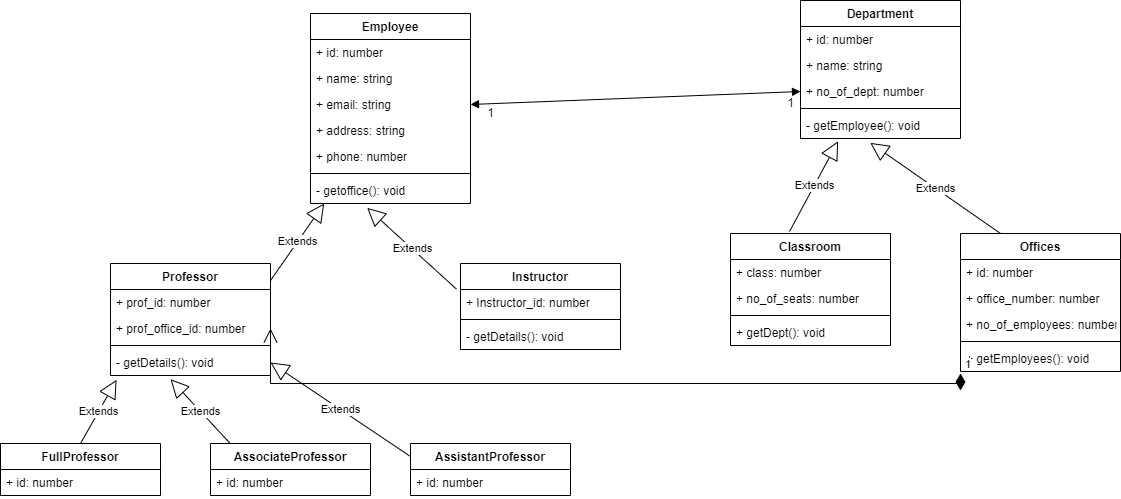

The diagram above was exported from draw.io. Its source (the exported page's mxGraphModel, read from the mxfile embedded in the PNG):
<mxGraphModel dx="1202" dy="474" grid="1" gridSize="10" guides="1" tooltips="1" connect="1" arrows="1" fold="1" page="1" pageScale="1" pageWidth="827" pageHeight="1169" math="0" shadow="0">
  <root>
    <mxCell id="0" />
    <mxCell id="1" parent="0" />
    <mxCell id="2wD4F8y0haOOoBmwcE6h-1" value="Employee" style="swimlane;fontStyle=1;align=center;verticalAlign=top;childLayout=stackLayout;horizontal=1;startSize=26;horizontalStack=0;resizeParent=1;resizeParentMax=0;resizeLast=0;collapsible=1;marginBottom=0;" vertex="1" parent="1">
      <mxGeometry x="330" y="170" width="160" height="190" as="geometry" />
    </mxCell>
    <mxCell id="2wD4F8y0haOOoBmwcE6h-2" value="+ id: number" style="text;strokeColor=none;fillColor=none;align=left;verticalAlign=top;spacingLeft=4;spacingRight=4;overflow=hidden;rotatable=0;points=[[0,0.5],[1,0.5]];portConstraint=eastwest;" vertex="1" parent="2wD4F8y0haOOoBmwcE6h-1">
      <mxGeometry y="26" width="160" height="26" as="geometry" />
    </mxCell>
    <mxCell id="2wD4F8y0haOOoBmwcE6h-5" value="+ name: string" style="text;strokeColor=none;fillColor=none;align=left;verticalAlign=top;spacingLeft=4;spacingRight=4;overflow=hidden;rotatable=0;points=[[0,0.5],[1,0.5]];portConstraint=eastwest;" vertex="1" parent="2wD4F8y0haOOoBmwcE6h-1">
      <mxGeometry y="52" width="160" height="26" as="geometry" />
    </mxCell>
    <mxCell id="2wD4F8y0haOOoBmwcE6h-6" value="+ email: string" style="text;strokeColor=none;fillColor=none;align=left;verticalAlign=top;spacingLeft=4;spacingRight=4;overflow=hidden;rotatable=0;points=[[0,0.5],[1,0.5]];portConstraint=eastwest;" vertex="1" parent="2wD4F8y0haOOoBmwcE6h-1">
      <mxGeometry y="78" width="160" height="26" as="geometry" />
    </mxCell>
    <mxCell id="2wD4F8y0haOOoBmwcE6h-7" value="+ address: string" style="text;strokeColor=none;fillColor=none;align=left;verticalAlign=top;spacingLeft=4;spacingRight=4;overflow=hidden;rotatable=0;points=[[0,0.5],[1,0.5]];portConstraint=eastwest;" vertex="1" parent="2wD4F8y0haOOoBmwcE6h-1">
      <mxGeometry y="104" width="160" height="26" as="geometry" />
    </mxCell>
    <mxCell id="2wD4F8y0haOOoBmwcE6h-8" value="+ phone: number" style="text;strokeColor=none;fillColor=none;align=left;verticalAlign=top;spacingLeft=4;spacingRight=4;overflow=hidden;rotatable=0;points=[[0,0.5],[1,0.5]];portConstraint=eastwest;" vertex="1" parent="2wD4F8y0haOOoBmwcE6h-1">
      <mxGeometry y="130" width="160" height="26" as="geometry" />
    </mxCell>
    <mxCell id="2wD4F8y0haOOoBmwcE6h-3" value="" style="line;strokeWidth=1;fillColor=none;align=left;verticalAlign=middle;spacingTop=-1;spacingLeft=3;spacingRight=3;rotatable=0;labelPosition=right;points=[];portConstraint=eastwest;" vertex="1" parent="2wD4F8y0haOOoBmwcE6h-1">
      <mxGeometry y="156" width="160" height="8" as="geometry" />
    </mxCell>
    <mxCell id="2wD4F8y0haOOoBmwcE6h-4" value="- getoffice(): void" style="text;strokeColor=none;fillColor=none;align=left;verticalAlign=top;spacingLeft=4;spacingRight=4;overflow=hidden;rotatable=0;points=[[0,0.5],[1,0.5]];portConstraint=eastwest;" vertex="1" parent="2wD4F8y0haOOoBmwcE6h-1">
      <mxGeometry y="164" width="160" height="26" as="geometry" />
    </mxCell>
    <mxCell id="2wD4F8y0haOOoBmwcE6h-9" value="Professor" style="swimlane;fontStyle=1;align=center;verticalAlign=top;childLayout=stackLayout;horizontal=1;startSize=26;horizontalStack=0;resizeParent=1;resizeParentMax=0;resizeLast=0;collapsible=1;marginBottom=0;" vertex="1" parent="1">
      <mxGeometry x="130" y="420" width="160" height="112" as="geometry" />
    </mxCell>
    <mxCell id="2wD4F8y0haOOoBmwcE6h-10" value="+ prof_id: number" style="text;strokeColor=none;fillColor=none;align=left;verticalAlign=top;spacingLeft=4;spacingRight=4;overflow=hidden;rotatable=0;points=[[0,0.5],[1,0.5]];portConstraint=eastwest;" vertex="1" parent="2wD4F8y0haOOoBmwcE6h-9">
      <mxGeometry y="26" width="160" height="26" as="geometry" />
    </mxCell>
    <mxCell id="2wD4F8y0haOOoBmwcE6h-13" value="+ prof_office_id: number" style="text;strokeColor=none;fillColor=none;align=left;verticalAlign=top;spacingLeft=4;spacingRight=4;overflow=hidden;rotatable=0;points=[[0,0.5],[1,0.5]];portConstraint=eastwest;" vertex="1" parent="2wD4F8y0haOOoBmwcE6h-9">
      <mxGeometry y="52" width="160" height="26" as="geometry" />
    </mxCell>
    <mxCell id="2wD4F8y0haOOoBmwcE6h-11" value="" style="line;strokeWidth=1;fillColor=none;align=left;verticalAlign=middle;spacingTop=-1;spacingLeft=3;spacingRight=3;rotatable=0;labelPosition=right;points=[];portConstraint=eastwest;" vertex="1" parent="2wD4F8y0haOOoBmwcE6h-9">
      <mxGeometry y="78" width="160" height="8" as="geometry" />
    </mxCell>
    <mxCell id="2wD4F8y0haOOoBmwcE6h-12" value="- getDetails(): void" style="text;strokeColor=none;fillColor=none;align=left;verticalAlign=top;spacingLeft=4;spacingRight=4;overflow=hidden;rotatable=0;points=[[0,0.5],[1,0.5]];portConstraint=eastwest;" vertex="1" parent="2wD4F8y0haOOoBmwcE6h-9">
      <mxGeometry y="86" width="160" height="26" as="geometry" />
    </mxCell>
    <mxCell id="2wD4F8y0haOOoBmwcE6h-14" value="Instructor" style="swimlane;fontStyle=1;align=center;verticalAlign=top;childLayout=stackLayout;horizontal=1;startSize=26;horizontalStack=0;resizeParent=1;resizeParentMax=0;resizeLast=0;collapsible=1;marginBottom=0;" vertex="1" parent="1">
      <mxGeometry x="480" y="420" width="160" height="86" as="geometry" />
    </mxCell>
    <mxCell id="2wD4F8y0haOOoBmwcE6h-15" value="+ Instructor_id: number" style="text;strokeColor=none;fillColor=none;align=left;verticalAlign=top;spacingLeft=4;spacingRight=4;overflow=hidden;rotatable=0;points=[[0,0.5],[1,0.5]];portConstraint=eastwest;" vertex="1" parent="2wD4F8y0haOOoBmwcE6h-14">
      <mxGeometry y="26" width="160" height="26" as="geometry" />
    </mxCell>
    <mxCell id="2wD4F8y0haOOoBmwcE6h-16" value="" style="line;strokeWidth=1;fillColor=none;align=left;verticalAlign=middle;spacingTop=-1;spacingLeft=3;spacingRight=3;rotatable=0;labelPosition=right;points=[];portConstraint=eastwest;" vertex="1" parent="2wD4F8y0haOOoBmwcE6h-14">
      <mxGeometry y="52" width="160" height="8" as="geometry" />
    </mxCell>
    <mxCell id="2wD4F8y0haOOoBmwcE6h-17" value="- getDetails(): void" style="text;strokeColor=none;fillColor=none;align=left;verticalAlign=top;spacingLeft=4;spacingRight=4;overflow=hidden;rotatable=0;points=[[0,0.5],[1,0.5]];portConstraint=eastwest;" vertex="1" parent="2wD4F8y0haOOoBmwcE6h-14">
      <mxGeometry y="60" width="160" height="26" as="geometry" />
    </mxCell>
    <mxCell id="2wD4F8y0haOOoBmwcE6h-18" value="FullProfessor" style="swimlane;fontStyle=1;align=center;verticalAlign=top;childLayout=stackLayout;horizontal=1;startSize=26;horizontalStack=0;resizeParent=1;resizeParentMax=0;resizeLast=0;collapsible=1;marginBottom=0;" vertex="1" parent="1">
      <mxGeometry x="20" y="600" width="160" height="52" as="geometry" />
    </mxCell>
    <mxCell id="2wD4F8y0haOOoBmwcE6h-19" value="+ id: number" style="text;strokeColor=none;fillColor=none;align=left;verticalAlign=top;spacingLeft=4;spacingRight=4;overflow=hidden;rotatable=0;points=[[0,0.5],[1,0.5]];portConstraint=eastwest;" vertex="1" parent="2wD4F8y0haOOoBmwcE6h-18">
      <mxGeometry y="26" width="160" height="26" as="geometry" />
    </mxCell>
    <mxCell id="2wD4F8y0haOOoBmwcE6h-23" value="AssociateProfessor" style="swimlane;fontStyle=1;align=center;verticalAlign=top;childLayout=stackLayout;horizontal=1;startSize=26;horizontalStack=0;resizeParent=1;resizeParentMax=0;resizeLast=0;collapsible=1;marginBottom=0;" vertex="1" parent="1">
      <mxGeometry x="230" y="600" width="160" height="52" as="geometry" />
    </mxCell>
    <mxCell id="2wD4F8y0haOOoBmwcE6h-24" value="+ id: number" style="text;strokeColor=none;fillColor=none;align=left;verticalAlign=top;spacingLeft=4;spacingRight=4;overflow=hidden;rotatable=0;points=[[0,0.5],[1,0.5]];portConstraint=eastwest;" vertex="1" parent="2wD4F8y0haOOoBmwcE6h-23">
      <mxGeometry y="26" width="160" height="26" as="geometry" />
    </mxCell>
    <mxCell id="2wD4F8y0haOOoBmwcE6h-25" value="AssistantProfessor" style="swimlane;fontStyle=1;align=center;verticalAlign=top;childLayout=stackLayout;horizontal=1;startSize=26;horizontalStack=0;resizeParent=1;resizeParentMax=0;resizeLast=0;collapsible=1;marginBottom=0;" vertex="1" parent="1">
      <mxGeometry x="430" y="600" width="160" height="52" as="geometry" />
    </mxCell>
    <mxCell id="2wD4F8y0haOOoBmwcE6h-26" value="+ id: number" style="text;strokeColor=none;fillColor=none;align=left;verticalAlign=top;spacingLeft=4;spacingRight=4;overflow=hidden;rotatable=0;points=[[0,0.5],[1,0.5]];portConstraint=eastwest;" vertex="1" parent="2wD4F8y0haOOoBmwcE6h-25">
      <mxGeometry y="26" width="160" height="26" as="geometry" />
    </mxCell>
    <mxCell id="2wD4F8y0haOOoBmwcE6h-27" value="Extends" style="endArrow=block;endSize=16;endFill=0;html=1;rounded=0;exitX=1;exitY=0.152;exitDx=0;exitDy=0;exitPerimeter=0;" edge="1" parent="1" source="2wD4F8y0haOOoBmwcE6h-9" target="2wD4F8y0haOOoBmwcE6h-1">
      <mxGeometry width="160" relative="1" as="geometry">
        <mxPoint x="330" y="610" as="sourcePoint" />
        <mxPoint x="490" y="610" as="targetPoint" />
      </mxGeometry>
    </mxCell>
    <mxCell id="2wD4F8y0haOOoBmwcE6h-28" value="Extends" style="endArrow=block;endSize=16;endFill=0;html=1;rounded=0;exitX=-0.025;exitY=-0.013;exitDx=0;exitDy=0;exitPerimeter=0;entryX=0.354;entryY=1.167;entryDx=0;entryDy=0;entryPerimeter=0;" edge="1" parent="1" source="2wD4F8y0haOOoBmwcE6h-15" target="2wD4F8y0haOOoBmwcE6h-4">
      <mxGeometry width="160" relative="1" as="geometry">
        <mxPoint x="300" y="447.024" as="sourcePoint" />
        <mxPoint x="353.7301771845789" y="370" as="targetPoint" />
      </mxGeometry>
    </mxCell>
    <mxCell id="2wD4F8y0haOOoBmwcE6h-29" value="Extends" style="endArrow=block;endSize=16;endFill=0;html=1;rounded=0;exitX=0.5;exitY=0;exitDx=0;exitDy=0;entryX=0.038;entryY=1.167;entryDx=0;entryDy=0;entryPerimeter=0;" edge="1" parent="1" source="2wD4F8y0haOOoBmwcE6h-18" target="2wD4F8y0haOOoBmwcE6h-12">
      <mxGeometry width="160" relative="1" as="geometry">
        <mxPoint x="310" y="457.024" as="sourcePoint" />
        <mxPoint x="363.7301771845789" y="380" as="targetPoint" />
      </mxGeometry>
    </mxCell>
    <mxCell id="2wD4F8y0haOOoBmwcE6h-30" value="Extends" style="endArrow=block;endSize=16;endFill=0;html=1;rounded=0;exitX=0.125;exitY=0.006;exitDx=0;exitDy=0;exitPerimeter=0;entryX=0.375;entryY=1.141;entryDx=0;entryDy=0;entryPerimeter=0;" edge="1" parent="1" source="2wD4F8y0haOOoBmwcE6h-23" target="2wD4F8y0haOOoBmwcE6h-12">
      <mxGeometry width="160" relative="1" as="geometry">
        <mxPoint x="180" y="747.024" as="sourcePoint" />
        <mxPoint x="233.7301771845789" y="670" as="targetPoint" />
      </mxGeometry>
    </mxCell>
    <mxCell id="2wD4F8y0haOOoBmwcE6h-31" value="Extends" style="endArrow=block;endSize=16;endFill=0;html=1;rounded=0;exitX=0;exitY=0.25;exitDx=0;exitDy=0;entryX=1;entryY=0.5;entryDx=0;entryDy=0;" edge="1" parent="1" source="2wD4F8y0haOOoBmwcE6h-25" target="2wD4F8y0haOOoBmwcE6h-12">
      <mxGeometry width="160" relative="1" as="geometry">
        <mxPoint x="330" y="477.024" as="sourcePoint" />
        <mxPoint x="383.7301771845789" y="400" as="targetPoint" />
      </mxGeometry>
    </mxCell>
    <mxCell id="2wD4F8y0haOOoBmwcE6h-32" value="Department" style="swimlane;fontStyle=1;align=center;verticalAlign=top;childLayout=stackLayout;horizontal=1;startSize=26;horizontalStack=0;resizeParent=1;resizeParentMax=0;resizeLast=0;collapsible=1;marginBottom=0;" vertex="1" parent="1">
      <mxGeometry x="820" y="157" width="160" height="138" as="geometry" />
    </mxCell>
    <mxCell id="2wD4F8y0haOOoBmwcE6h-33" value="+ id: number" style="text;strokeColor=none;fillColor=none;align=left;verticalAlign=top;spacingLeft=4;spacingRight=4;overflow=hidden;rotatable=0;points=[[0,0.5],[1,0.5]];portConstraint=eastwest;" vertex="1" parent="2wD4F8y0haOOoBmwcE6h-32">
      <mxGeometry y="26" width="160" height="26" as="geometry" />
    </mxCell>
    <mxCell id="2wD4F8y0haOOoBmwcE6h-36" value="+ name: string" style="text;strokeColor=none;fillColor=none;align=left;verticalAlign=top;spacingLeft=4;spacingRight=4;overflow=hidden;rotatable=0;points=[[0,0.5],[1,0.5]];portConstraint=eastwest;" vertex="1" parent="2wD4F8y0haOOoBmwcE6h-32">
      <mxGeometry y="52" width="160" height="26" as="geometry" />
    </mxCell>
    <mxCell id="2wD4F8y0haOOoBmwcE6h-38" value="+ no_of_dept: number" style="text;strokeColor=none;fillColor=none;align=left;verticalAlign=top;spacingLeft=4;spacingRight=4;overflow=hidden;rotatable=0;points=[[0,0.5],[1,0.5]];portConstraint=eastwest;" vertex="1" parent="2wD4F8y0haOOoBmwcE6h-32">
      <mxGeometry y="78" width="160" height="26" as="geometry" />
    </mxCell>
    <mxCell id="2wD4F8y0haOOoBmwcE6h-34" value="" style="line;strokeWidth=1;fillColor=none;align=left;verticalAlign=middle;spacingTop=-1;spacingLeft=3;spacingRight=3;rotatable=0;labelPosition=right;points=[];portConstraint=eastwest;" vertex="1" parent="2wD4F8y0haOOoBmwcE6h-32">
      <mxGeometry y="104" width="160" height="8" as="geometry" />
    </mxCell>
    <mxCell id="2wD4F8y0haOOoBmwcE6h-35" value="- getEmployee(): void" style="text;strokeColor=none;fillColor=none;align=left;verticalAlign=top;spacingLeft=4;spacingRight=4;overflow=hidden;rotatable=0;points=[[0,0.5],[1,0.5]];portConstraint=eastwest;" vertex="1" parent="2wD4F8y0haOOoBmwcE6h-32">
      <mxGeometry y="112" width="160" height="26" as="geometry" />
    </mxCell>
    <mxCell id="2wD4F8y0haOOoBmwcE6h-40" value="Classroom" style="swimlane;fontStyle=1;align=center;verticalAlign=top;childLayout=stackLayout;horizontal=1;startSize=26;horizontalStack=0;resizeParent=1;resizeParentMax=0;resizeLast=0;collapsible=1;marginBottom=0;" vertex="1" parent="1">
      <mxGeometry x="750" y="390" width="160" height="112" as="geometry" />
    </mxCell>
    <mxCell id="2wD4F8y0haOOoBmwcE6h-41" value="+ class: number" style="text;strokeColor=none;fillColor=none;align=left;verticalAlign=top;spacingLeft=4;spacingRight=4;overflow=hidden;rotatable=0;points=[[0,0.5],[1,0.5]];portConstraint=eastwest;" vertex="1" parent="2wD4F8y0haOOoBmwcE6h-40">
      <mxGeometry y="26" width="160" height="26" as="geometry" />
    </mxCell>
    <mxCell id="2wD4F8y0haOOoBmwcE6h-44" value="+ no_of_seats: number" style="text;strokeColor=none;fillColor=none;align=left;verticalAlign=top;spacingLeft=4;spacingRight=4;overflow=hidden;rotatable=0;points=[[0,0.5],[1,0.5]];portConstraint=eastwest;" vertex="1" parent="2wD4F8y0haOOoBmwcE6h-40">
      <mxGeometry y="52" width="160" height="26" as="geometry" />
    </mxCell>
    <mxCell id="2wD4F8y0haOOoBmwcE6h-42" value="" style="line;strokeWidth=1;fillColor=none;align=left;verticalAlign=middle;spacingTop=-1;spacingLeft=3;spacingRight=3;rotatable=0;labelPosition=right;points=[];portConstraint=eastwest;" vertex="1" parent="2wD4F8y0haOOoBmwcE6h-40">
      <mxGeometry y="78" width="160" height="8" as="geometry" />
    </mxCell>
    <mxCell id="2wD4F8y0haOOoBmwcE6h-43" value="+ getDept(): void" style="text;strokeColor=none;fillColor=none;align=left;verticalAlign=top;spacingLeft=4;spacingRight=4;overflow=hidden;rotatable=0;points=[[0,0.5],[1,0.5]];portConstraint=eastwest;" vertex="1" parent="2wD4F8y0haOOoBmwcE6h-40">
      <mxGeometry y="86" width="160" height="26" as="geometry" />
    </mxCell>
    <mxCell id="2wD4F8y0haOOoBmwcE6h-45" value="Extends" style="endArrow=block;endSize=16;endFill=0;html=1;rounded=0;exitX=0.369;exitY=-0.018;exitDx=0;exitDy=0;exitPerimeter=0;entryX=0.235;entryY=1.106;entryDx=0;entryDy=0;entryPerimeter=0;" edge="1" parent="1" source="2wD4F8y0haOOoBmwcE6h-40" target="2wD4F8y0haOOoBmwcE6h-35">
      <mxGeometry width="160" relative="1" as="geometry">
        <mxPoint x="789.36" y="341.322" as="sourcePoint" />
        <mxPoint x="700.0000000000001" y="260.00199999999995" as="targetPoint" />
      </mxGeometry>
    </mxCell>
    <mxCell id="2wD4F8y0haOOoBmwcE6h-51" value="Offices" style="swimlane;fontStyle=1;align=center;verticalAlign=top;childLayout=stackLayout;horizontal=1;startSize=26;horizontalStack=0;resizeParent=1;resizeParentMax=0;resizeLast=0;collapsible=1;marginBottom=0;" vertex="1" parent="1">
      <mxGeometry x="980" y="390" width="160" height="138" as="geometry" />
    </mxCell>
    <mxCell id="2wD4F8y0haOOoBmwcE6h-52" value="+ id: number" style="text;strokeColor=none;fillColor=none;align=left;verticalAlign=top;spacingLeft=4;spacingRight=4;overflow=hidden;rotatable=0;points=[[0,0.5],[1,0.5]];portConstraint=eastwest;" vertex="1" parent="2wD4F8y0haOOoBmwcE6h-51">
      <mxGeometry y="26" width="160" height="26" as="geometry" />
    </mxCell>
    <mxCell id="2wD4F8y0haOOoBmwcE6h-55" value="+ office_number: number" style="text;strokeColor=none;fillColor=none;align=left;verticalAlign=top;spacingLeft=4;spacingRight=4;overflow=hidden;rotatable=0;points=[[0,0.5],[1,0.5]];portConstraint=eastwest;" vertex="1" parent="2wD4F8y0haOOoBmwcE6h-51">
      <mxGeometry y="52" width="160" height="26" as="geometry" />
    </mxCell>
    <mxCell id="2wD4F8y0haOOoBmwcE6h-56" value="+ no_of_employees: number" style="text;strokeColor=none;fillColor=none;align=left;verticalAlign=top;spacingLeft=4;spacingRight=4;overflow=hidden;rotatable=0;points=[[0,0.5],[1,0.5]];portConstraint=eastwest;" vertex="1" parent="2wD4F8y0haOOoBmwcE6h-51">
      <mxGeometry y="78" width="160" height="26" as="geometry" />
    </mxCell>
    <mxCell id="2wD4F8y0haOOoBmwcE6h-53" value="" style="line;strokeWidth=1;fillColor=none;align=left;verticalAlign=middle;spacingTop=-1;spacingLeft=3;spacingRight=3;rotatable=0;labelPosition=right;points=[];portConstraint=eastwest;" vertex="1" parent="2wD4F8y0haOOoBmwcE6h-51">
      <mxGeometry y="104" width="160" height="8" as="geometry" />
    </mxCell>
    <mxCell id="2wD4F8y0haOOoBmwcE6h-54" value="+ getEmployees(): void" style="text;strokeColor=none;fillColor=none;align=left;verticalAlign=top;spacingLeft=4;spacingRight=4;overflow=hidden;rotatable=0;points=[[0,0.5],[1,0.5]];portConstraint=eastwest;" vertex="1" parent="2wD4F8y0haOOoBmwcE6h-51">
      <mxGeometry y="112" width="160" height="26" as="geometry" />
    </mxCell>
    <mxCell id="2wD4F8y0haOOoBmwcE6h-57" value="Extends" style="endArrow=block;endSize=16;endFill=0;html=1;rounded=0;exitX=0.25;exitY=0;exitDx=0;exitDy=0;entryX=0.436;entryY=1.167;entryDx=0;entryDy=0;entryPerimeter=0;" edge="1" parent="1" source="2wD4F8y0haOOoBmwcE6h-51" target="2wD4F8y0haOOoBmwcE6h-35">
      <mxGeometry width="160" relative="1" as="geometry">
        <mxPoint x="819.04" y="397.9839999999999" as="sourcePoint" />
        <mxPoint x="867.6000000000004" y="307.756" as="targetPoint" />
      </mxGeometry>
    </mxCell>
    <mxCell id="2wD4F8y0haOOoBmwcE6h-58" value="1" style="endArrow=open;html=1;endSize=12;startArrow=diamondThin;startSize=14;startFill=1;edgeStyle=orthogonalEdgeStyle;align=left;verticalAlign=bottom;rounded=0;entryX=1;entryY=0.5;entryDx=0;entryDy=0;" edge="1" parent="1" target="2wD4F8y0haOOoBmwcE6h-13">
      <mxGeometry x="-1" y="3" relative="1" as="geometry">
        <mxPoint x="980" y="530" as="sourcePoint" />
        <mxPoint x="840" y="370" as="targetPoint" />
        <Array as="points">
          <mxPoint x="290" y="540" />
        </Array>
      </mxGeometry>
    </mxCell>
    <mxCell id="2wD4F8y0haOOoBmwcE6h-59" value="" style="endArrow=block;startArrow=block;endFill=1;startFill=1;html=1;rounded=0;exitX=1;exitY=0.5;exitDx=0;exitDy=0;entryX=0;entryY=0.5;entryDx=0;entryDy=0;" edge="1" parent="1" source="2wD4F8y0haOOoBmwcE6h-6" target="2wD4F8y0haOOoBmwcE6h-38">
      <mxGeometry width="160" relative="1" as="geometry">
        <mxPoint x="680" y="260" as="sourcePoint" />
        <mxPoint x="840" y="260" as="targetPoint" />
      </mxGeometry>
    </mxCell>
    <mxCell id="2wD4F8y0haOOoBmwcE6h-60" value="1" style="text;html=1;align=center;verticalAlign=middle;resizable=0;points=[];autosize=1;strokeColor=none;fillColor=none;" vertex="1" parent="1">
      <mxGeometry x="500" y="260" width="20" height="20" as="geometry" />
    </mxCell>
    <mxCell id="2wD4F8y0haOOoBmwcE6h-61" value="1" style="text;html=1;align=center;verticalAlign=middle;resizable=0;points=[];autosize=1;strokeColor=none;fillColor=none;" vertex="1" parent="1">
      <mxGeometry x="800" y="250" width="20" height="20" as="geometry" />
    </mxCell>
  </root>
</mxGraphModel>